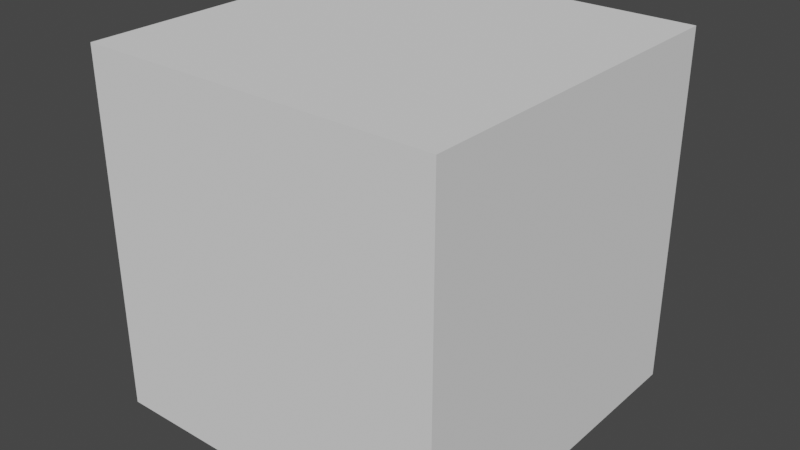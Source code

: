 # Source: upward_anim.blend  (saved by Blender 3.6.11; exported with 4.5.12 LTS)
import bpy
from mathutils import Matrix  # noqa: F401  (used for matrix-valued properties, if any)

bpy.ops.wm.read_factory_settings(use_empty=True)
scene = bpy.context.scene
scene.name = 'Scene'

# ---- world
world_world = bpy.data.worlds.new('World'); scene.world = world_world
world_world.use_nodes = True; world_world.node_tree.nodes.clear()
_N = world_world.node_tree.nodes; _L = world_world.node_tree.links
n0 = _N.new('ShaderNodeOutputWorld'); n0.name = 'World Output'; n0.location = (300, 300)
n1 = _N.new('ShaderNodeBackground'); n1.name = 'Background'; n1.location = (10, 300)
n1.inputs[0].default_value = (0.05088, 0.05088, 0.05088, 1.0)
_L.new(n1.outputs[0], n0.inputs[0])
n0.is_active_output = True
world_world.color = (0.05088, 0.05088, 0.05088)
world_world.use_sun_shadow = False
world_world.sun_shadow_jitter_overblur = 0.0

# ---- meshes
me_cube_001 = bpy.data.meshes.new('Cube.001')
me_cube_001.from_pydata([(-1.0, -1.0, -1.0), (-1.0, -1.0, 1.0), (-1.0, 1.0, -1.0), (-1.0, 1.0, 1.0), (1.0, -1.0, -1.0), (1.0, -1.0, 1.0), (1.0, 1.0, -1.0), (1.0, 1.0, 1.0)], [], [(0, 1, 3, 2), (2, 3, 7, 6), (6, 7, 5, 4), (4, 5, 1, 0), (2, 6, 4, 0), (7, 3, 1, 5)])
_uv = me_cube_001.uv_layers.new(name='UVMap')
_uv.uv.foreach_set('vector', [0.375, 0.0, 0.625, 0.0, 0.625, 0.25, 0.375, 0.25, 0.375, 0.25, 0.625, 0.25, 0.625, 0.5, 0.375, 0.5, 0.375, 0.5, 0.625, 0.5, 0.625, 0.75, 0.375, 0.75, 0.375, 0.75, 0.625, 0.75, 0.625, 1.0, 0.375, 1.0, 0.125, 0.5, 0.375, 0.5, 0.375, 0.75, 0.125, 0.75, 0.625, 0.5, 0.875, 0.5, 0.875, 0.75, 0.625, 0.75])
me_cube_001.update()
arm_armature = bpy.data.armatures.new('Armature')  # bones are not reproduced

# ---- objects
ob_cube = bpy.data.objects.new('Cube', me_cube_001)
ob_armature = bpy.data.objects.new('Armature', arm_armature)

# ---- transforms, parenting, visibility, modifiers, constraints
ob_cube.parent = ob_armature
ob_cube.location = (0.0, 0.0, 0.0)
_vg = ob_cube.vertex_groups.new(name='Bone')
_vg.add([0, 1, 2, 3, 4, 5, 6, 7], 1.0, 'REPLACE')
_m = ob_cube.modifiers.new('Armature', 'ARMATURE')
_m.object = ob_armature
ob_armature.location = (0.0, 0.0, 1.69)

# ---- collection membership
scene.collection.objects.link(ob_cube)
scene.collection.objects.link(ob_armature)

# ---- scene / render settings (as saved in the file)
scene.frame_start = 1; scene.frame_end = 20; scene.frame_set(20)
scene.render.engine = 'BLENDER_EEVEE_NEXT'
scene.cycles.sampling_pattern = 'TABULATED_SOBOL'
scene.view_settings.view_transform = 'Filmic'
bpy.context.view_layer.update()

# ---- added for rendering (the .blend has no active camera and no usable light): camera, sun
cam_auto = bpy.data.cameras.new('AutoCamera')
cam_auto.lens = 50.0
cam_auto.sensor_width = 36.0
cam_auto.clip_end = 1000.0
ob_auto_camera = bpy.data.objects.new('AutoCamera', cam_auto)
scene.collection.objects.link(ob_auto_camera)
ob_auto_camera.location = (3.20507, -3.84609, 4.25417)
ob_auto_camera.rotation_euler = (1.09748, -7.21219e-08, 0.694738)
scene.camera = ob_auto_camera
light_auto_sun = bpy.data.lights.new('AutoSun', 'SUN')
light_auto_sun.energy = 3.0
light_auto_sun.angle = 0.0523599
ob_auto_sun = bpy.data.objects.new('AutoSun', light_auto_sun)
scene.collection.objects.link(ob_auto_sun)
ob_auto_sun.rotation_euler = (0.872665, 0.174533, 0.523599)
bpy.context.view_layer.update()
